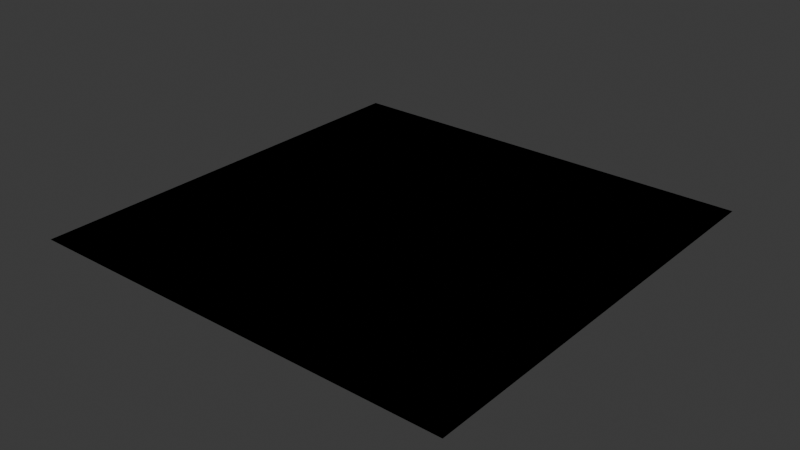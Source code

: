 # Source: shader_resources.blend  (saved by Blender 5.0.119; exported with 4.5.12 LTS)
import bpy
from mathutils import Matrix  # noqa: F401  (used for matrix-valued properties, if any)

bpy.ops.wm.read_factory_settings(use_empty=True)
scene = bpy.context.scene
scene.name = 'Scene'

# ---- collections
col_collection = bpy.data.collections.new('Collection'); scene.collection.children.link(col_collection)

# ---- materials (node trees are filled in below, after node groups)
mat_material = bpy.data.materials.new('Material')
mat_material.use_backface_culling_lightprobe_volume = False

# ---- node groups
ng_x_material = bpy.data.node_groups.new('x_material', 'ShaderNodeTree')
_s = ng_x_material.interface.new_socket(name='Shader', in_out='OUTPUT', socket_type='NodeSocketShader')
ng_x_material.interface.new_panel('Texture')
_s = ng_x_material.interface.new_socket(name='Diffuse Overlay', in_out='INPUT', socket_type='NodeSocketColor')
_s = ng_x_material.interface.new_socket(name='Power', in_out='INPUT', socket_type='NodeSocketFloat')
_s = ng_x_material.interface.new_socket(name='Specular', in_out='INPUT', socket_type='NodeSocketColor')
_s = ng_x_material.interface.new_socket(name='Emission', in_out='INPUT', socket_type='NodeSocketColor')
_s = ng_x_material.interface.new_socket(name='Diffuse Map', in_out='INPUT', socket_type='NodeSocketColor')
_s = ng_x_material.interface.new_socket(name='Diffuse Map Alpha', in_out='INPUT', socket_type='NodeSocketFloat')
_s.default_value = 1.0
_s.min_value = 0.0
_s.max_value = 1.0
_s = ng_x_material.interface.new_socket(name='Normal Map', in_out='INPUT', socket_type='NodeSocketColor')
_s.default_value = (0.5, 0.5, 1.0, 1.0)
_s = ng_x_material.interface.new_socket(name='Normal Map Alpha', in_out='INPUT', socket_type='NodeSocketFloat')
_s.default_value = 1.0
_s.min_value = 0.0
_s.max_value = 1.0
_s = ng_x_material.interface.new_socket(name='Normal Map Strength', in_out='INPUT', socket_type='NodeSocketFloat')
_s.default_value = 1.0
_s.min_value = 0.0
_s.max_value = 1.0
_N = ng_x_material.nodes; _L = ng_x_material.links
n0 = _N.new('NodeGroupOutput'); n0.name = 'Group Output'; n0.location = (4900, -200)
n1 = _N.new('NodeGroupInput'); n1.name = 'Group Input'; n1.location = (-3880, -680)
n1.width = 216
n2 = _N.new('NodeGroupOutput'); n2.name = 'Group Output.001'; n2.location = (-2280, -660)
n3 = _N.new('ShaderNodeBsdfPrincipled'); n3.name = 'Principled BSDF'; n3.location = (-2900, -672)
n3.inputs[13].default_value = 0.0
n4 = _N.new('ShaderNodeNormalMap'); n4.name = 'Normal Map'; n4.location = (-3440, -920)
_L.new(n4.outputs[0], n3.inputs[5])
_L.new(n1.outputs[6], n4.inputs[1])
_L.new(n1.outputs[8], n4.inputs[0])
_L.new(n1.outputs[4], n3.inputs[0])
_L.new(n1.outputs[5], n3.inputs[4])
_L.new(n3.outputs[0], n2.inputs[0])
n2.is_active_output = True
ng_b3d_material = bpy.data.node_groups.new('b3d_material', 'ShaderNodeTree')
_s = ng_b3d_material.interface.new_socket(name='Shader', in_out='OUTPUT', socket_type='NodeSocketShader')
ng_b3d_material.interface.new_panel('Texture')
_s = ng_b3d_material.interface.new_socket(name='Is Fullbright', in_out='INPUT', socket_type='NodeSocketBool')
_s = ng_b3d_material.interface.new_socket(name='Diffuse Overlay', in_out='INPUT', socket_type='NodeSocketColor')
_s = ng_b3d_material.interface.new_socket(name='Light Map', in_out='INPUT', socket_type='NodeSocketColor')
_s.default_value = (1.0, 1.0, 1.0, 1.0)
_s = ng_b3d_material.interface.new_socket(name='Light Map Alpha', in_out='INPUT', socket_type='NodeSocketFloat')
_s.default_value = 1.0
_s.min_value = 0.0
_s.max_value = 1.0
_s = ng_b3d_material.interface.new_socket(name='Diffuse Map', in_out='INPUT', socket_type='NodeSocketColor')
_s = ng_b3d_material.interface.new_socket(name='Diffuse Map Alpha', in_out='INPUT', socket_type='NodeSocketFloat')
_s.default_value = 1.0
_s.min_value = 0.0
_s.max_value = 1.0
_s = ng_b3d_material.interface.new_socket(name='Specular Map', in_out='INPUT', socket_type='NodeSocketColor')
_s = ng_b3d_material.interface.new_socket(name='Specular Map Alpha', in_out='INPUT', socket_type='NodeSocketFloat')
_s.default_value = 1.0
_s.min_value = 0.0
_s.max_value = 1.0
_s = ng_b3d_material.interface.new_socket(name='Normal Map', in_out='INPUT', socket_type='NodeSocketColor')
_s.default_value = (0.5, 0.5, 1.0, 1.0)
_s = ng_b3d_material.interface.new_socket(name='Normal Map Alpha', in_out='INPUT', socket_type='NodeSocketFloat')
_s.default_value = 1.0
_s.min_value = 0.0
_s.max_value = 1.0
_s = ng_b3d_material.interface.new_socket(name='Normal Strength', in_out='INPUT', socket_type='NodeSocketFloat')
_s.default_value = 1.0
_s = ng_b3d_material.interface.new_socket(name='Emission Map', in_out='INPUT', socket_type='NodeSocketColor')
_s = ng_b3d_material.interface.new_socket(name='Emission Map Alpha', in_out='INPUT', socket_type='NodeSocketFloat')
_s.default_value = 1.0
_s.min_value = 0.0
_s.max_value = 1.0
_s = ng_b3d_material.interface.new_socket(name='Emission Strength', in_out='INPUT', socket_type='NodeSocketFloat')
_s = ng_b3d_material.interface.new_socket(name='Shine', in_out='INPUT', socket_type='NodeSocketFloat')
_s = ng_b3d_material.interface.new_socket(name='Blend Type', in_out='INPUT', socket_type='NodeSocketInt')
_s.min_value = 0
_s.max_value = 2
_s.description = 'alpha = 0, multiply = 1, add = 2'
_s = ng_b3d_material.interface.new_socket(name='Full Bright', in_out='INPUT', socket_type='NodeSocketBool')
_s = ng_b3d_material.interface.new_socket(name='Use Vertex Colors Instead Of Brush Color', in_out='INPUT', socket_type='NodeSocketBool')
_s = ng_b3d_material.interface.new_socket(name='Flat Shaded', in_out='INPUT', socket_type='NodeSocketBool')
_s = ng_b3d_material.interface.new_socket(name='Disable Fog', in_out='INPUT', socket_type='NodeSocketBool')
_s = ng_b3d_material.interface.new_socket(name='Disable Backface Culling', in_out='INPUT', socket_type='NodeSocketBool')
_s = ng_b3d_material.interface.new_socket(name='Unknown 5', in_out='INPUT', socket_type='NodeSocketBool')
_N = ng_b3d_material.nodes; _L = ng_b3d_material.links
n0 = _N.new('NodeGroupOutput'); n0.name = 'Group Output'; n0.location = (4900, -200)
n1 = _N.new('NodeGroupInput'); n1.name = 'Group Input'; n1.location = (-3880, -680)
n1.width = 216
n2 = _N.new('NodeGroupOutput'); n2.name = 'Group Output.001'; n2.location = (-2280, -660)
n3 = _N.new('ShaderNodeBsdfPrincipled'); n3.name = 'Principled BSDF'; n3.location = (-2900, -672)
n3.inputs[28].default_value = 1.0
n4 = _N.new('ShaderNodeNormalMap'); n4.name = 'Normal Map'; n4.location = (-3440, -920)
n5 = _N.new('ShaderNodeMix'); n5.name = 'Mix.001'; n5.location = (-3620, -680)
n5.data_type = 'RGBA'
n5.blend_type = 'MULTIPLY'
n6 = _N.new('ShaderNodeMix'); n6.name = 'Mix.002'; n6.location = (-3440, -680)
n6.data_type = 'RGBA'
n6.blend_type = 'MULTIPLY'
n6.inputs[0].default_value = 1.0
n7 = _N.new('ShaderNodeGamma'); n7.name = 'Gamma'; n7.location = (-3260, -680)
n7.inputs[1].default_value = 0.8
n8 = _N.new('ShaderNodeEmission'); n8.name = 'Emission'; n8.location = (-2860, -1260)
n9 = _N.new('ShaderNodeLightPath'); n9.name = 'Light Path'; n9.location = (-2860, -1400)
n10 = _N.new('ShaderNodeMixShader'); n10.name = 'Mix Shader.001'; n10.location = (-2440, -660)
n11 = _N.new('ShaderNodeMix'); n11.name = 'Mix.003'; n11.location = (-3080, -680)
n11.data_type = 'RGBA'
_L.new(n4.outputs[0], n3.inputs[5])
_L.new(n1.outputs[10], n4.inputs[0])
_L.new(n1.outputs[8], n4.inputs[1])
_L.new(n1.outputs[1], n5.inputs[7])
_L.new(n1.outputs[4], n5.inputs[6])
_L.new(n5.outputs[2], n6.inputs[6])
_L.new(n6.outputs[2], n7.inputs[0])
_L.new(n1.outputs[2], n6.inputs[7])
_L.new(n1.outputs[14], n3.inputs[13])
_L.new(n1.outputs[5], n3.inputs[4])
_L.new(n1.outputs[11], n8.inputs[0])
_L.new(n1.outputs[13], n8.inputs[1])
_L.new(n10.outputs[0], n2.inputs[0])
_L.new(n1.outputs[11], n3.inputs[27])
_L.new(n9.outputs[0], n10.inputs[0])
_L.new(n3.outputs[0], n10.inputs[2])
_L.new(n8.outputs[0], n10.inputs[1])
_L.new(n1.outputs[0], n11.inputs[0])
_L.new(n7.outputs[0], n11.inputs[6])
_L.new(n11.outputs[2], n3.inputs[0])
_L.new(n5.outputs[2], n11.inputs[7])
n2.is_active_output = True
ng_rmesh_material = bpy.data.node_groups.new('rmesh_material', 'ShaderNodeTree')
_s = ng_rmesh_material.interface.new_socket(name='Shader', in_out='OUTPUT', socket_type='NodeSocketShader')
ng_rmesh_material.interface.new_panel('Texture')
_s = ng_rmesh_material.interface.new_socket(name='Is Fullbright', in_out='INPUT', socket_type='NodeSocketBool')
_s = ng_rmesh_material.interface.new_socket(name='Light Map', in_out='INPUT', socket_type='NodeSocketColor')
_s.default_value = (1.0, 1.0, 1.0, 1.0)
_s = ng_rmesh_material.interface.new_socket(name='Light Map Alpha', in_out='INPUT', socket_type='NodeSocketFloat')
_s.default_value = 1.0
_s.min_value = 0.0
_s.max_value = 1.0
_s = ng_rmesh_material.interface.new_socket(name='Light Map Texture Type', in_out='INPUT', socket_type='NodeSocketInt')
_s.min_value = 0
_s.max_value = 3
_s.description = 'none = 0, opaque = 1, lightmap = 2, transparent = 3'
_s = ng_rmesh_material.interface.new_socket(name='Diffuse Map', in_out='INPUT', socket_type='NodeSocketColor')
_s = ng_rmesh_material.interface.new_socket(name='Diffuse Map Alpha', in_out='INPUT', socket_type='NodeSocketFloat')
_s.default_value = 1.0
_s.min_value = 0.0
_s.max_value = 1.0
_s = ng_rmesh_material.interface.new_socket(name='Diffuse Map Texture Type', in_out='INPUT', socket_type='NodeSocketInt')
_s.min_value = 0
_s.max_value = 3
_s.description = 'none = 0, opaque = 1, lightmap = 2, transparent = 3'
_s = ng_rmesh_material.interface.new_socket(name='Normal Map', in_out='INPUT', socket_type='NodeSocketColor')
_s.default_value = (0.5, 0.5, 1.0, 1.0)
_s = ng_rmesh_material.interface.new_socket(name='Normal Map Alpha', in_out='INPUT', socket_type='NodeSocketFloat')
_s.default_value = 1.0
_s.min_value = 0.0
_s.max_value = 1.0
_s = ng_rmesh_material.interface.new_socket(name='Normal Strength', in_out='INPUT', socket_type='NodeSocketFloat')
_s.default_value = 1.0
_N = ng_rmesh_material.nodes; _L = ng_rmesh_material.links
n0 = _N.new('NodeGroupOutput'); n0.name = 'Group Output'; n0.location = (4900, -200)
n1 = _N.new('NodeGroupInput'); n1.name = 'Group Input'; n1.location = (-3880, -680)
n1.width = 216
n2 = _N.new('NodeGroupOutput'); n2.name = 'Group Output.001'; n2.location = (-2280, -660)
n3 = _N.new('ShaderNodeBsdfPrincipled'); n3.name = 'Principled BSDF'; n3.location = (-2900, -672)
n3.inputs[13].default_value = 0.0
n4 = _N.new('ShaderNodeNormalMap'); n4.name = 'Normal Map'; n4.location = (-3440, -920)
n5 = _N.new('ShaderNodeMix'); n5.name = 'Mix.002'; n5.location = (-3420, -680)
n5.data_type = 'RGBA'
n5.blend_type = 'MULTIPLY'
n5.inputs[0].default_value = 1.0
n6 = _N.new('ShaderNodeGamma'); n6.name = 'Gamma'; n6.location = (-3240, -680)
n6.inputs[1].default_value = 0.8
n7 = _N.new('ShaderNodeMix'); n7.name = 'Mix'; n7.location = (-3080, -680)
n7.data_type = 'RGBA'
_L.new(n4.outputs[0], n3.inputs[5])
_L.new(n1.outputs[9], n4.inputs[0])
_L.new(n1.outputs[7], n4.inputs[1])
_L.new(n5.outputs[2], n6.inputs[0])
_L.new(n1.outputs[1], n5.inputs[7])
_L.new(n1.outputs[5], n3.inputs[4])
_L.new(n1.outputs[4], n5.inputs[6])
_L.new(n3.outputs[0], n2.inputs[0])
_L.new(n7.outputs[2], n3.inputs[0])
_L.new(n6.outputs[0], n7.inputs[6])
_L.new(n1.outputs[4], n7.inputs[7])
_L.new(n1.outputs[0], n7.inputs[0])
n2.is_active_output = True

# ---- material node trees
mat_material.use_nodes = True; mat_material.node_tree.nodes.clear()
_N = mat_material.node_tree.nodes; _L = mat_material.node_tree.links
n0 = _N.new('ShaderNodeOutputMaterial'); n0.name = 'Material Output'; n0.location = (280, 300)
n1 = _N.new('ShaderNodeGroup'); n1.name = 'x_material'; n1.location = (-3420, 760)
n1.width = 400
n1.node_tree = ng_x_material
n1.inputs[0].default_value = (0.0, 0.0, 0.0, 1.0)
n1.inputs[1].default_value = 0.0
n1.inputs[2].default_value = (0.0, 0.0, 0.0, 1.0)
n1.inputs[3].default_value = (0.0, 0.0, 0.0, 1.0)
n1.inputs[4].default_value = (0.0, 0.0, 0.0, 1.0)
n1.inputs[5].default_value = 1.0
n1.inputs[6].default_value = (0.5, 0.5, 1.0, 1.0)
n1.inputs[7].default_value = 1.0
n1.inputs[8].default_value = 1.0
n2 = _N.new('ShaderNodeGroup'); n2.name = 'b3d_material'; n2.location = (-3000, 760)
n2.width = 400
n2.node_tree = ng_b3d_material
n2.inputs[0].default_value = False
n2.inputs[1].default_value = (0.0, 0.0, 0.0, 1.0)
n2.inputs[2].default_value = (1.0, 1.0, 1.0, 1.0)
n2.inputs[3].default_value = 1.0
n2.inputs[4].default_value = (0.0, 0.0, 0.0, 1.0)
n2.inputs[5].default_value = 1.0
n2.inputs[6].default_value = (0.0, 0.0, 0.0, 1.0)
n2.inputs[7].default_value = 1.0
n2.inputs[8].default_value = (0.5, 0.5, 1.0, 1.0)
n2.inputs[9].default_value = 1.0
n2.inputs[10].default_value = 1.0
n2.inputs[11].default_value = (0.0, 0.0, 0.0, 1.0)
n2.inputs[12].default_value = 1.0
n2.inputs[13].default_value = 0.0
n2.inputs[14].default_value = 0.0
n2.inputs[15].default_value = 0
n2.inputs[16].default_value = False
n2.inputs[17].default_value = False
n2.inputs[18].default_value = False
n2.inputs[19].default_value = False
n2.inputs[20].default_value = False
n2.inputs[21].default_value = False
n3 = _N.new('ShaderNodeGroup'); n3.name = 'rmesh_material'; n3.location = (-3840, 760)
n3.width = 400
n3.node_tree = ng_rmesh_material
n3.inputs[0].default_value = False
n3.inputs[1].default_value = (1.0, 1.0, 1.0, 1.0)
n3.inputs[2].default_value = 1.0
n3.inputs[3].default_value = 0
n3.inputs[4].default_value = (0.0, 0.0, 0.0, 1.0)
n3.inputs[5].default_value = 1.0
n3.inputs[6].default_value = 0
n3.inputs[7].default_value = (0.5, 0.5, 1.0, 1.0)
n3.inputs[8].default_value = 1.0
n3.inputs[9].default_value = 1.0
n0.is_active_output = True

# ---- world
world_world = bpy.data.worlds.new('World'); scene.world = world_world
world_world.use_nodes = True; world_world.node_tree.nodes.clear()
_N = world_world.node_tree.nodes; _L = world_world.node_tree.links
n0 = _N.new('ShaderNodeOutputWorld'); n0.name = 'World Output'; n0.location = (300, 300)
n1 = _N.new('ShaderNodeBackground'); n1.name = 'Background'; n1.location = (10, 300)
n1.inputs[0].default_value = (0.05088, 0.05088, 0.05088, 1.0)
_L.new(n1.outputs[0], n0.inputs[0])
n0.is_active_output = True
world_world.color = (0.05088, 0.05088, 0.05088)
world_world.use_sun_shadow = False
world_world.sun_shadow_jitter_overblur = 0.0

# ---- meshes
me_plane = bpy.data.meshes.new('Plane')
me_plane.from_pydata([(-0.3048, -0.3048, 0.0), (0.3048, -0.3048, 0.0), (-0.3048, 0.3048, 0.0), (0.3048, 0.3048, 0.0)], [], [(0, 1, 3, 2)])
_uv = me_plane.uv_layers.new(name='UVMap')
_uv.uv.foreach_set('vector', [0.0, 0.0, 1.0, 0.0, 1.0, 1.0, 0.0, 1.0])
me_plane.materials.append(mat_material)
me_plane.update()

# ---- objects
ob_plane = bpy.data.objects.new('Plane', me_plane)

# ---- transforms, parenting, visibility, modifiers, constraints
ob_plane.location = (0.0, 0.0, 15.0)

# ---- collection membership
col_collection.objects.link(ob_plane)

# ---- scene / render settings (as saved in the file)
scene.frame_start = 1; scene.frame_end = 250; scene.frame_set(51)
scene.render.engine = 'CYCLES'
scene.render.bake_bias = 0.0
scene.render.bake_samples = 0
scene.cycles.sampling_pattern = 'TABULATED_SOBOL'
bpy.context.view_layer.update()

# ---- added for rendering (the .blend has no active camera and no usable light): camera, sun
cam_auto = bpy.data.cameras.new('AutoCamera')
cam_auto.lens = 50.0
cam_auto.sensor_width = 36.0
cam_auto.clip_end = 1000.0
ob_auto_camera = bpy.data.objects.new('AutoCamera', cam_auto)
scene.collection.objects.link(ob_auto_camera)
ob_auto_camera.location = (0.79764, -0.957169, 15.6381)
ob_auto_camera.rotation_euler = (1.09748, -7.21219e-08, 0.694738)
scene.camera = ob_auto_camera
light_auto_sun = bpy.data.lights.new('AutoSun', 'SUN')
light_auto_sun.energy = 3.0
light_auto_sun.angle = 0.0523599
ob_auto_sun = bpy.data.objects.new('AutoSun', light_auto_sun)
scene.collection.objects.link(ob_auto_sun)
ob_auto_sun.rotation_euler = (0.872665, 0.174533, 0.523599)
bpy.context.view_layer.update()

